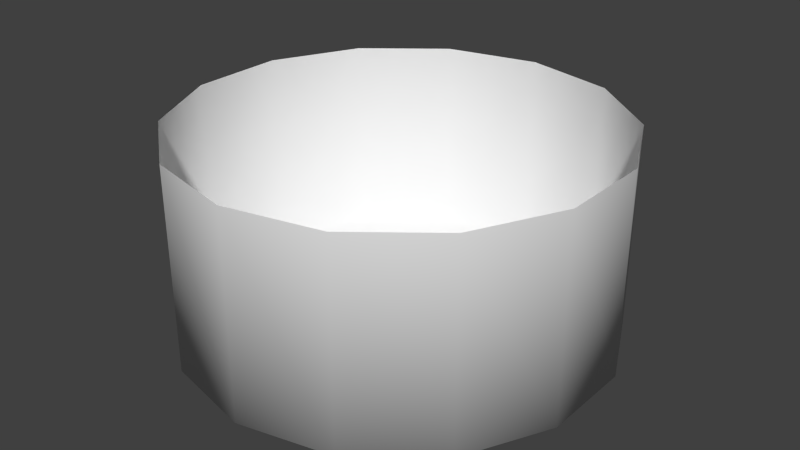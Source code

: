 # Source: cup.blend  (saved by Blender 2.70.0; exported with 4.5.12 LTS)
import bpy
from mathutils import Matrix  # noqa: F401  (used for matrix-valued properties, if any)

bpy.ops.wm.read_factory_settings(use_empty=True)
scene = bpy.context.scene
scene.name = 'Scene'

# ---- collections
col_collection_1 = bpy.data.collections.new('Collection 1'); scene.collection.children.link(col_collection_1)

# ---- world
world_world = bpy.data.worlds.new('World'); scene.world = world_world
world_world.color = (0.05088, 0.05088, 0.05088)
world_world.use_sun_shadow = False
world_world.sun_shadow_jitter_overblur = 0.0
world_world.cycles.sampling_method = 'MANUAL'
world_world.cycles.sample_map_resolution = 256

# ---- meshes
me_cylinder = bpy.data.meshes.new('Cylinder')
me_cylinder.from_pydata([(0.0, 0.0, -1.25), (0.0, 2.65, -1.25), (0.0, 2.65, 1.25), (1.15, 2.388, -1.25), (1.15, 2.388, 1.25), (2.072, 1.652, -1.25), (2.072, 1.652, 1.25), (2.584, 0.5897, -1.25), (2.584, 0.5897, 1.25), (2.584, -0.5897, -1.25), (2.584, -0.5897, 1.25), (2.072, -1.652, -1.25), (2.072, -1.652, 1.25), (1.15, -2.388, -1.25), (1.15, -2.388, 1.25), (4.001e-07, -2.65, -1.25), (4.001e-07, -2.65, 1.25), (-1.15, -2.388, -1.25), (-1.15, -2.388, 1.25), (-2.072, -1.652, -1.25), (-2.072, -1.652, 1.25), (-2.584, -0.5897, -1.25), (-2.584, -0.5897, 1.25), (-2.584, 0.5897, -1.25), (-2.584, 0.5897, 1.25), (-2.072, 1.652, -1.25), (-2.072, 1.652, 1.25), (-1.15, 2.388, -1.25), (-1.15, 2.388, 1.25)], [], [(0, 3, 1), (1, 3, 4, 2), (0, 5, 3), (3, 5, 6, 4), (0, 7, 5), (5, 7, 8, 6), (0, 9, 7), (7, 9, 10, 8), (0, 11, 9), (9, 11, 12, 10), (0, 13, 11), (11, 13, 14, 12), (0, 15, 13), (13, 15, 16, 14), (0, 17, 15), (15, 17, 18, 16), (0, 19, 17), (17, 19, 20, 18), (0, 21, 19), (19, 21, 22, 20), (0, 23, 21), (21, 23, 24, 22), (0, 25, 23), (23, 25, 26, 24), (0, 27, 25), (25, 27, 28, 26), (0, 1, 27), (27, 1, 2, 28)])
me_cylinder.polygons.foreach_set('use_smooth', [True] * 28)
me_cylinder.use_remesh_preserve_volume = False
me_cylinder.use_remesh_preserve_attributes = False
me_cylinder.use_mirror_vertex_groups = False
me_cylinder.update()

# ---- objects
ob_cylinder = bpy.data.objects.new('Cylinder', me_cylinder)

# ---- transforms, parenting, visibility, modifiers, constraints
ob_cylinder.location = (0.0, 0.0, -1.25)
ob_cylinder.lineart.crease_threshold = 0.0

# ---- collection membership
col_collection_1.objects.link(ob_cylinder)

# ---- scene / render settings (as saved in the file)
scene.frame_start = 1; scene.frame_end = 250; scene.frame_set(1)
scene.render.engine = 'BLENDER_EEVEE_NEXT'
scene.render.resolution_percentage = 50
scene.render.dither_intensity = 0.0
scene.cycles.use_denoising = False
scene.cycles.samples = 10
scene.cycles.sampling_pattern = 'TABULATED_SOBOL'
scene.cycles.light_sampling_threshold = 0.0
scene.cycles.use_adaptive_sampling = False
scene.cycles.use_light_tree = False
scene.cycles.blur_glossy = 0.0
scene.cycles.volume_bounces = 1
scene.cycles.pixel_filter_type = 'GAUSSIAN'
scene.cycles.sample_clamp_indirect = 0.0
scene.view_settings.view_transform = 'Standard'
bpy.context.view_layer.update()

# ---- added for rendering (the .blend has no active camera and no usable light): camera, sun
cam_auto = bpy.data.cameras.new('AutoCamera')
cam_auto.lens = 50.0
cam_auto.sensor_width = 36.0
cam_auto.clip_end = 1000.0
ob_auto_camera = bpy.data.objects.new('AutoCamera', cam_auto)
scene.collection.objects.link(ob_auto_camera)
ob_auto_camera.location = (7.22855, -8.67426, 4.53284)
ob_auto_camera.rotation_euler = (1.09748, -7.21219e-08, 0.694738)
scene.camera = ob_auto_camera
light_auto_sun = bpy.data.lights.new('AutoSun', 'SUN')
light_auto_sun.energy = 3.0
light_auto_sun.angle = 0.0523599
ob_auto_sun = bpy.data.objects.new('AutoSun', light_auto_sun)
scene.collection.objects.link(ob_auto_sun)
ob_auto_sun.rotation_euler = (0.872665, 0.174533, 0.523599)
bpy.context.view_layer.update()
